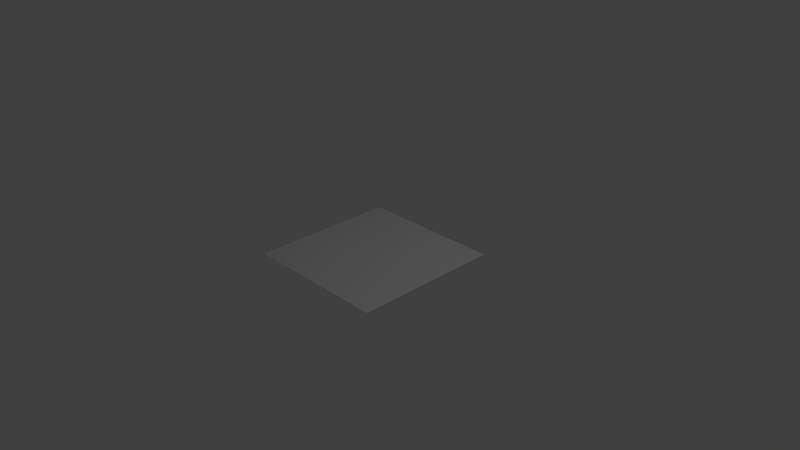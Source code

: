 # Source: stripe.blend  (saved by Blender 2.73.0; exported with 4.5.12 LTS)
import bpy
from mathutils import Matrix  # noqa: F401  (used for matrix-valued properties, if any)

bpy.ops.wm.read_factory_settings(use_empty=True)
scene = bpy.context.scene
scene.name = 'Scene'

# ---- collections
col_collection_1 = bpy.data.collections.new('Collection 1'); scene.collection.children.link(col_collection_1)

# ---- world
world_world = bpy.data.worlds.new('World'); scene.world = world_world
world_world.color = (0.05088, 0.05088, 0.05088)
world_world.use_sun_shadow = False
world_world.sun_shadow_jitter_overblur = 0.0
world_world.cycles.sampling_method = 'MANUAL'
world_world.cycles.sample_map_resolution = 256

# ---- cameras
cam_camera = bpy.data.cameras.new('Camera')
cam_camera.clip_end = 100.0
cam_camera.lens = 35.0
cam_camera.sensor_width = 32.0
cam_camera.sensor_height = 18.0
cam_camera.ortho_scale = 7.314
cam_camera.dof.focus_distance = 0.0
cam_camera.dof.aperture_fstop = 128.0

# ---- lights
light_lamp = bpy.data.lights.new('Lamp', 'POINT')
light_lamp.transmission_factor = 0.0
light_lamp.cutoff_distance = 30.0
light_lamp.energy = 100.0
light_lamp.shadow_buffer_clip_start = 1.001
light_lamp.shadow_soft_size = 0.1
light_lamp.shadow_maximum_resolution = 0.006
light_lamp.use_absolute_resolution = True
light_lamp.cycles.use_multiple_importance_sampling = False

# ---- meshes
me_plane = bpy.data.meshes.new('Plane')
me_plane.from_pydata([(-1.0, -1.0, 0.0), (1.0, -1.0, 0.0), (-1.0, 1.0, 0.0), (1.0, 1.0, 0.0)], [], [(0, 1, 3, 2)])
me_plane.use_remesh_preserve_volume = False
me_plane.use_remesh_preserve_attributes = False
me_plane.use_mirror_vertex_groups = False
me_plane.update()

# ---- objects
ob_plane = bpy.data.objects.new('Plane', me_plane)
ob_lamp = bpy.data.objects.new('Lamp', light_lamp)
ob_camera = bpy.data.objects.new('Camera', cam_camera)

# ---- transforms, parenting, visibility, modifiers, constraints
ob_plane.location = (0.0, 0.0, 0.0)
ob_plane.lineart.crease_threshold = 0.0
ob_lamp.location = (4.076, 1.005, 5.904)
ob_lamp.rotation_euler = (0.6503, 0.05522, 1.866)
ob_lamp.lock_rotations_4d = False
ob_lamp.empty_display_type = 'ARROWS'
ob_lamp.color = (0.0, 0.0, 0.0, 0.0)
ob_lamp.lineart.crease_threshold = 0.0
ob_camera.location = (7.481, -6.508, 5.344)
ob_camera.rotation_euler = (1.109, 0.01082, 0.8149)
ob_camera.lock_rotations_4d = False
ob_camera.empty_display_type = 'ARROWS'
ob_camera.color = (0.0, 0.0, 0.0, 0.0)
ob_camera.display_type = 'WIRE'
ob_camera.lineart.crease_threshold = 0.0

# ---- collection membership
col_collection_1.objects.link(ob_plane)
col_collection_1.objects.link(ob_lamp)
col_collection_1.objects.link(ob_camera)

# ---- scene / render settings (as saved in the file)
scene.camera = ob_camera
scene.frame_start = 1; scene.frame_end = 250; scene.frame_set(1)
scene.render.engine = 'BLENDER_EEVEE_NEXT'
scene.render.resolution_percentage = 50
scene.render.dither_intensity = 0.0
scene.cycles.use_denoising = False
scene.cycles.samples = 10
scene.cycles.sampling_pattern = 'TABULATED_SOBOL'
scene.cycles.light_sampling_threshold = 0.0
scene.cycles.use_adaptive_sampling = False
scene.cycles.use_light_tree = False
scene.cycles.blur_glossy = 0.0
scene.cycles.pixel_filter_type = 'GAUSSIAN'
scene.cycles.sample_clamp_indirect = 0.0
scene.view_settings.view_transform = 'Standard'
bpy.context.view_layer.update()

